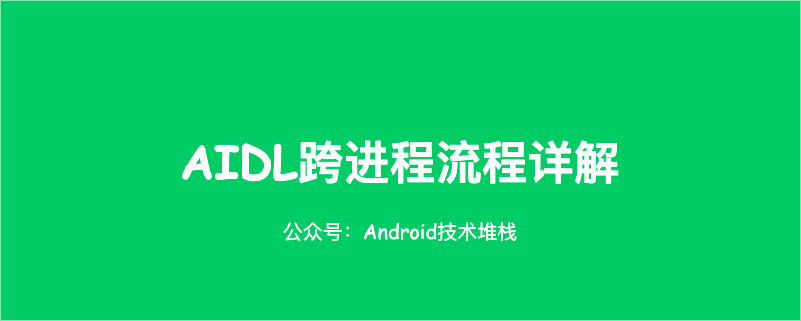

The diagram above was exported from draw.io. Its source (the exported page's mxGraphModel, read from the mxfile embedded in the PNG):
<mxGraphModel dx="946" dy="531" grid="1" gridSize="10" guides="1" tooltips="1" connect="1" arrows="1" fold="1" page="1" pageScale="1" pageWidth="827" pageHeight="1169" math="0" shadow="0">
  <root>
    <mxCell id="sG4b8_S-WNLmJSJId91Q-0" />
    <mxCell id="sG4b8_S-WNLmJSJId91Q-1" parent="sG4b8_S-WNLmJSJId91Q-0" />
    <mxCell id="sG4b8_S-WNLmJSJId91Q-2" value="" style="rounded=0;whiteSpace=wrap;html=1;fillColor=#00CC66;strokeColor=none;" vertex="1" parent="sG4b8_S-WNLmJSJId91Q-1">
      <mxGeometry y="120" width="800" height="320" as="geometry" />
    </mxCell>
    <mxCell id="sG4b8_S-WNLmJSJId91Q-3" value="&lt;font color=&quot;#ffffff&quot;&gt;AIDL跨进程流程详解&lt;/font&gt;" style="text;html=1;strokeColor=none;fillColor=none;align=center;verticalAlign=middle;whiteSpace=wrap;rounded=0;fontStyle=1;fontFamily=Comic Sans MS;fontColor=#CC6600;fontSize=46;" vertex="1" parent="sG4b8_S-WNLmJSJId91Q-1">
      <mxGeometry x="10" y="270" width="780" height="20" as="geometry" />
    </mxCell>
    <mxCell id="W3mHG6dA84y1yrQcxMTU-0" value="公众号：Android技术堆栈" style="text;html=1;strokeColor=none;fillColor=none;align=center;verticalAlign=middle;whiteSpace=wrap;rounded=0;fontFamily=Comic Sans MS;fontSize=20;fontColor=#FFFFFF;" vertex="1" parent="sG4b8_S-WNLmJSJId91Q-1">
      <mxGeometry x="280" y="340" width="240" height="20" as="geometry" />
    </mxCell>
  </root>
</mxGraphModel>